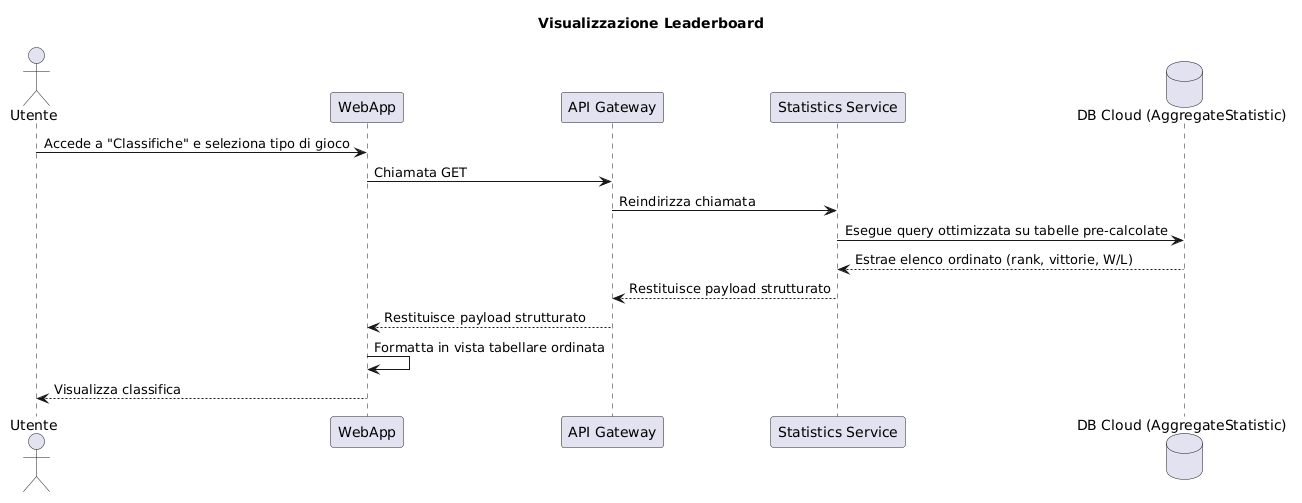

The diagram above was rendered by PlantUML. Its source (embedded in the PNG):
@startuml
title Visualizzazione Leaderboard

actor "Utente" as Utente
participant "WebApp" as WebApp
participant "API Gateway" as Gateway
participant "Statistics Service" as StatisticsService
database "DB Cloud (AggregateStatistic)" as DB

Utente -> WebApp: Accede a "Classifiche" e seleziona tipo di gioco
WebApp -> Gateway: Chiamata GET
Gateway -> StatisticsService: Reindirizza chiamata
StatisticsService -> DB: Esegue query ottimizzata su tabelle pre-calcolate
DB --> StatisticsService: Estrae elenco ordinato (rank, vittorie, W/L)
StatisticsService --> Gateway: Restituisce payload strutturato
Gateway --> WebApp: Restituisce payload strutturato
WebApp -> WebApp: Formatta in vista tabellare ordinata
WebApp --> Utente: Visualizza classifica
@enduml